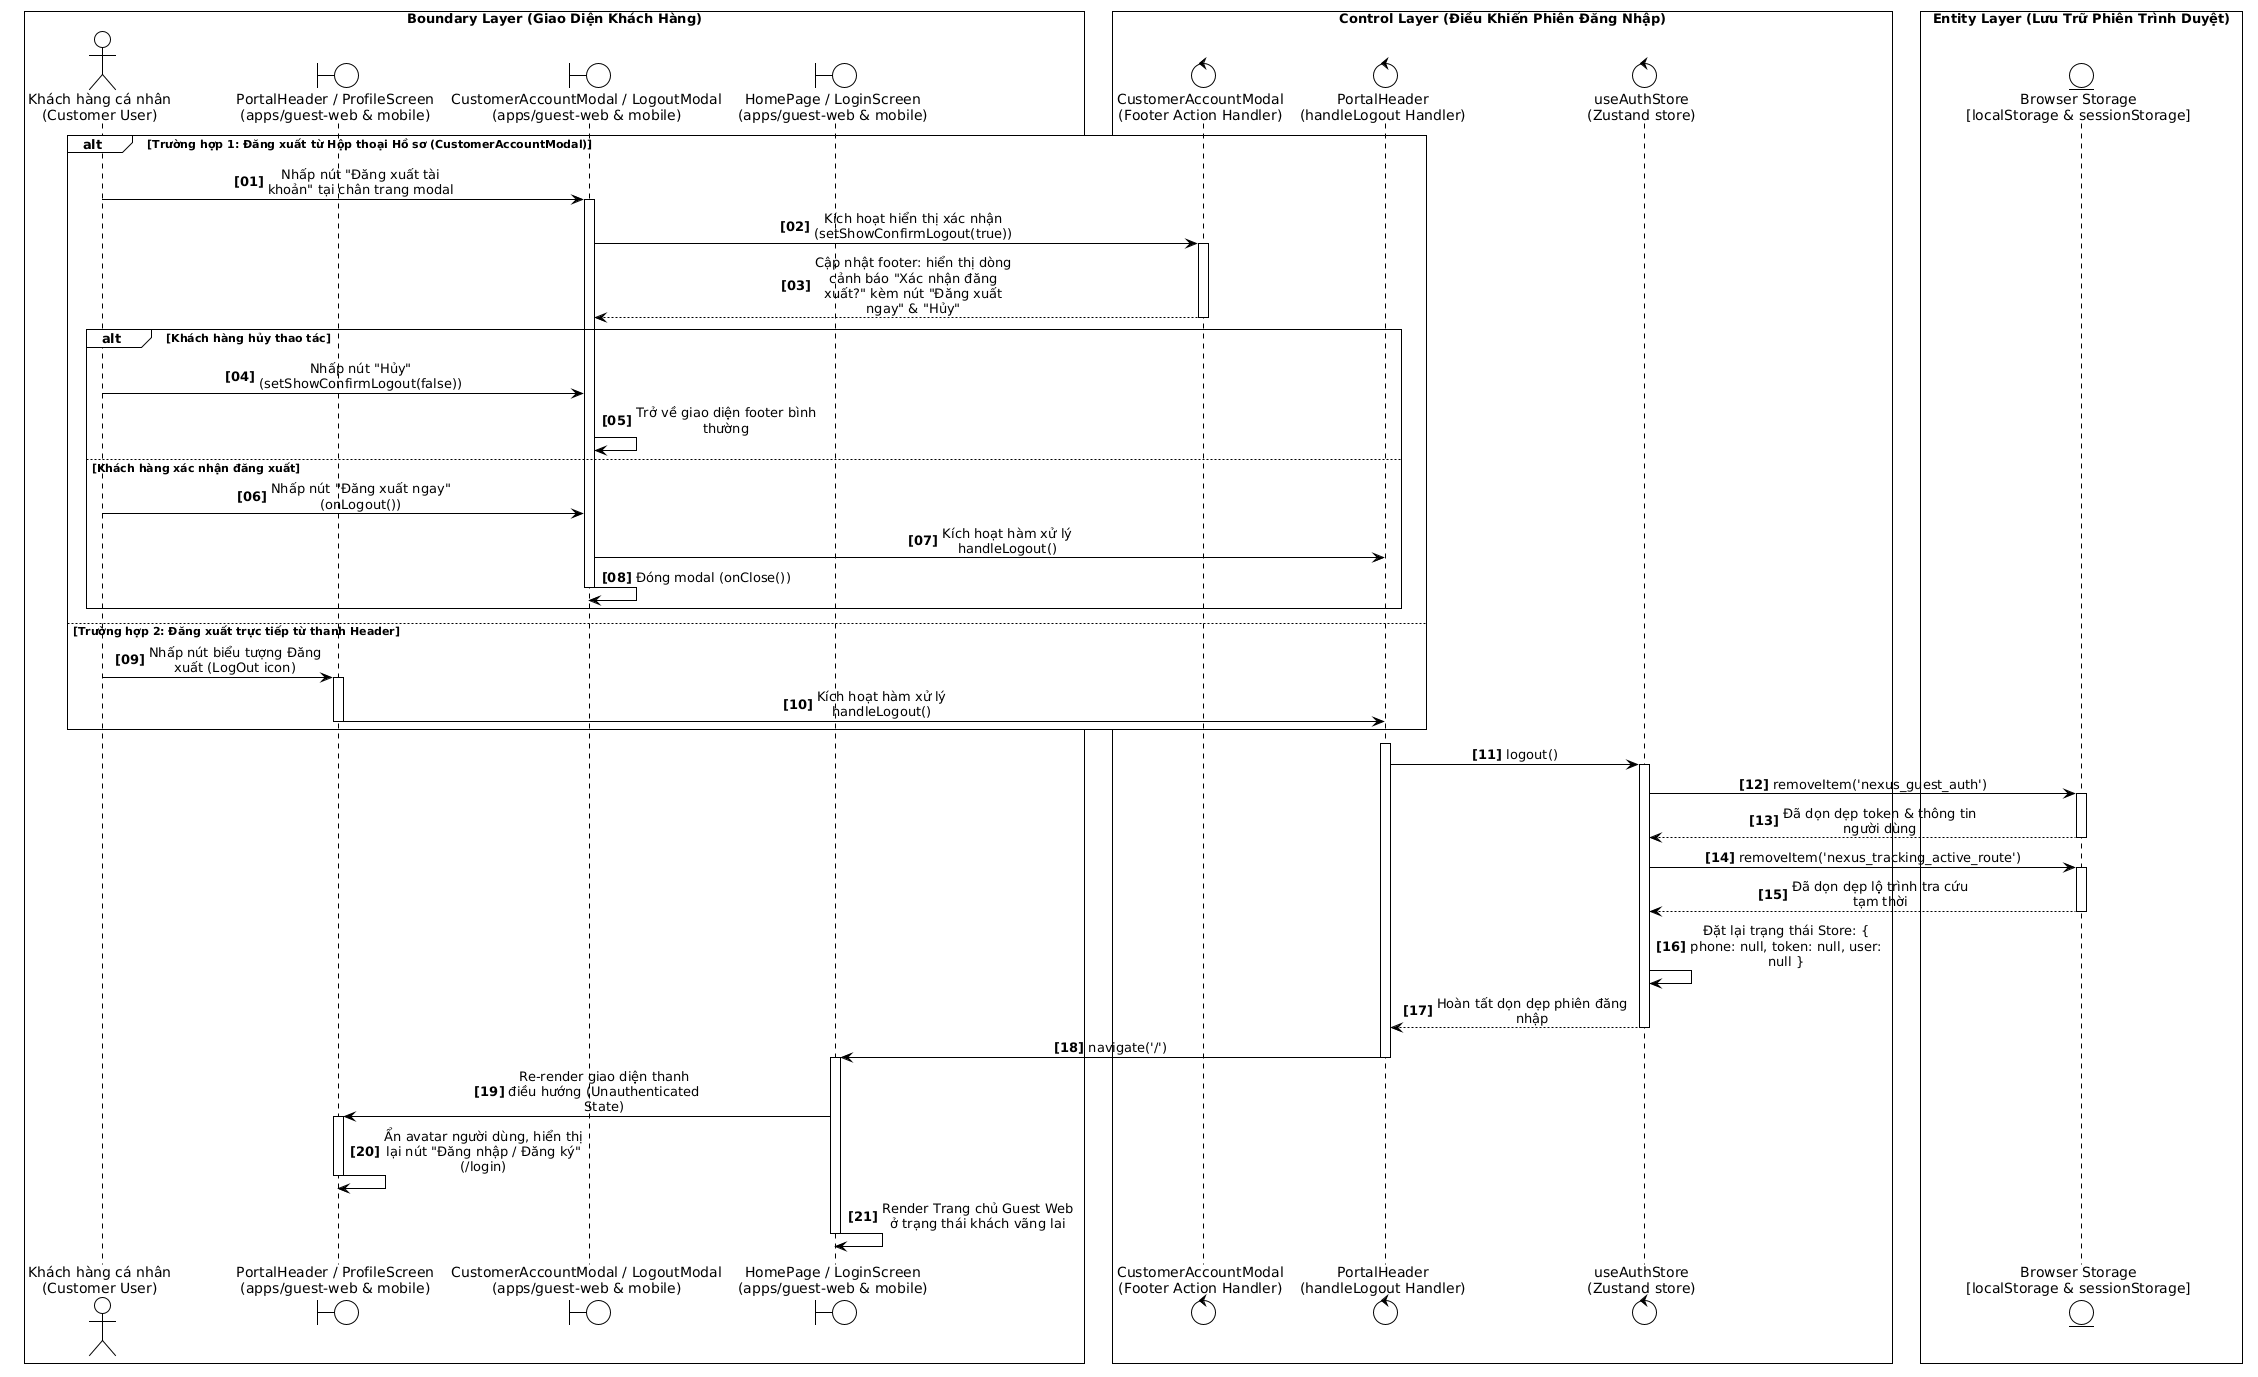

The diagram above was rendered by PlantUML. Its source (embedded in the PNG):
@startuml
!theme plain
skinparam monochrome true
skinparam sequenceMessageAlign center
skinparam responseMessageBelowArrow true
skinparam maxMessageSize 140
skinparam wrapWidth 200
skinparam BoxPadding 8
autonumber "<b>[00]</b>"


box "Boundary Layer (Giao Diện Khách Hàng)" #FFFFFF
actor "Khách hàng cá nhân\n(Customer User)" as Customer
boundary "PortalHeader / ProfileScreen\n(apps/guest-web & mobile)" as HeaderUI
boundary "CustomerAccountModal / LogoutModal\n(apps/guest-web & mobile)" as ModalUI
boundary "HomePage / LoginScreen\n(apps/guest-web & mobile)" as HomeUI
end box

box "Control Layer (Điều Khiển Phiên Đăng Nhập)" #FFFFFF
control "CustomerAccountModal\n(Footer Action Handler)" as ModalCtrl
control "PortalHeader\n(handleLogout Handler)" as HeaderCtrl
control "useAuthStore\n(Zustand store)" as AuthStore
end box

box "Entity Layer (Lưu Trữ Phiên Trình Duyệt)" #FFFFFF
entity "Browser Storage\n[localStorage & sessionStorage]" as BrowserStorage
end box

' GIAI ĐOẠN 1: KHÁCH HÀNG YÊU CẦU ĐĂNG XUẤT
alt Trường hợp 1: Đăng xuất từ Hộp thoại Hồ sơ (CustomerAccountModal)
    Customer -> ModalUI: Nhấp nút "Đăng xuất tài khoản" tại chân trang modal
    activate ModalUI

    ModalUI -> ModalCtrl: Kích hoạt hiển thị xác nhận (setShowConfirmLogout(true))
    activate ModalCtrl
    ModalCtrl --> ModalUI: Cập nhật footer: hiển thị dòng cảnh báo "Xác nhận đăng xuất?" kèm nút "Đăng xuất ngay" & "Hủy"
    deactivate ModalCtrl

    alt Khách hàng hủy thao tác
        Customer -> ModalUI: Nhấp nút "Hủy" (setShowConfirmLogout(false))
        ModalUI -> ModalUI: Trở về giao diện footer bình thường
    else Khách hàng xác nhận đăng xuất
        Customer -> ModalUI: Nhấp nút "Đăng xuất ngay" (onLogout())
        ModalUI -> HeaderCtrl: Kích hoạt hàm xử lý handleLogout()
        ModalUI -> ModalUI: Đóng modal (onClose())
        deactivate ModalUI
    end
else Trường hợp 2: Đăng xuất trực tiếp từ thanh Header
    Customer -> HeaderUI: Nhấp nút biểu tượng Đăng xuất (LogOut icon)
    activate HeaderUI
    HeaderUI -> HeaderCtrl: Kích hoạt hàm xử lý handleLogout()
    deactivate HeaderUI
end

' GIAI ĐOẠN 2: TIẾN HÀNH THU HỒI PHIÊN CỤC BỘ & XÓA BỘ NHỚ ĐỆM
activate HeaderCtrl
HeaderCtrl -> AuthStore: logout()
activate AuthStore

AuthStore -> BrowserStorage: removeItem('nexus_guest_auth')
activate BrowserStorage
BrowserStorage --> AuthStore: Đã dọn dẹp token & thông tin người dùng
deactivate BrowserStorage

AuthStore -> BrowserStorage: removeItem('nexus_tracking_active_route')
activate BrowserStorage
BrowserStorage --> AuthStore: Đã dọn dẹp lộ trình tra cứu tạm thời
deactivate BrowserStorage

AuthStore -> AuthStore: Đặt lại trạng thái Store: { phone: null, token: null, user: null }
AuthStore --> HeaderCtrl: Hoàn tất dọn dẹp phiên đăng nhập
deactivate AuthStore

' GIAI ĐOẠN 3: ĐIỀU HƯỚNG VÀ CẬP NHẬT GIAO DIỆN KHÁCH VÃNG LAI
HeaderCtrl -> HomeUI: navigate('/')
activate HomeUI
deactivate HeaderCtrl

HomeUI -> HeaderUI: Re-render giao diện thanh điều hướng (Unauthenticated State)
activate HeaderUI

HeaderUI -> HeaderUI: Ẩn avatar người dùng, hiển thị lại nút "Đăng nhập / Đăng ký" (/login)
deactivate HeaderUI
HomeUI -> HomeUI: Render Trang chủ Guest Web ở trạng thái khách vãng lai
deactivate HomeUI
@enduml